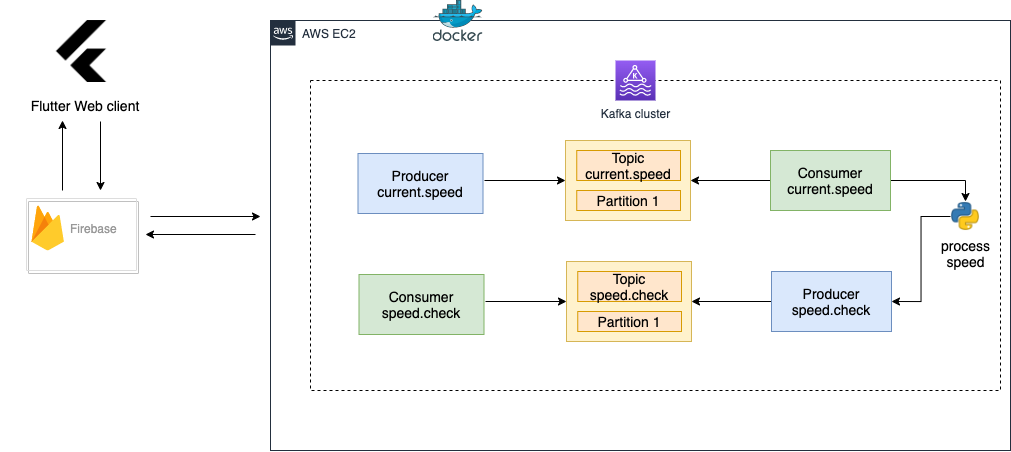

The diagram above was exported from draw.io. Its source (the exported page's mxGraphModel, read from the mxfile embedded in the PNG):
<mxGraphModel dx="1113" dy="1474" grid="1" gridSize="10" guides="1" tooltips="1" connect="1" arrows="1" fold="1" page="1" pageScale="1" pageWidth="1169" pageHeight="827" math="0" shadow="0">
  <root>
    <mxCell id="0" />
    <mxCell id="1" parent="0" />
    <mxCell id="nadK3N8KtskS3tCUBgkc-50" style="edgeStyle=orthogonalEdgeStyle;rounded=0;orthogonalLoop=1;jettySize=auto;html=1;entryX=1;entryY=0.5;entryDx=0;entryDy=0;fontSize=14;" edge="1" parent="1">
      <mxGeometry relative="1" as="geometry">
        <mxPoint x="355" y="-426" as="sourcePoint" />
        <mxPoint x="245" y="-426" as="targetPoint" />
      </mxGeometry>
    </mxCell>
    <mxCell id="UEzPUAAOIrF-is8g5C7q-154" value="AWS EC2" style="points=[[0,0],[0.25,0],[0.5,0],[0.75,0],[1,0],[1,0.25],[1,0.5],[1,0.75],[1,1],[0.75,1],[0.5,1],[0.25,1],[0,1],[0,0.75],[0,0.5],[0,0.25]];outlineConnect=0;gradientColor=none;html=1;whiteSpace=wrap;fontSize=12;fontStyle=0;shape=mxgraph.aws4.group;grIcon=mxgraph.aws4.group_aws_cloud_alt;strokeColor=#232F3E;fillColor=none;verticalAlign=top;align=left;spacingLeft=30;fontColor=#232F3E;dashed=0;labelBackgroundColor=#ffffff;" parent="1" vertex="1">
      <mxGeometry x="370" y="-640" width="740" height="430" as="geometry" />
    </mxCell>
    <mxCell id="nadK3N8KtskS3tCUBgkc-2" value="" style="shape=image;html=1;verticalAlign=top;verticalLabelPosition=bottom;labelBackgroundColor=#ffffff;imageAspect=0;aspect=fixed;image=https://cdn4.iconfinder.com/data/icons/logos-brands-5/24/flutter-128.png" vertex="1" parent="1">
      <mxGeometry x="150" y="-640" width="62" height="62" as="geometry" />
    </mxCell>
    <mxCell id="nadK3N8KtskS3tCUBgkc-6" value="" style="strokeColor=#dddddd;shadow=1;strokeWidth=1;rounded=1;absoluteArcSize=1;arcSize=2;fillColor=none;" vertex="1" parent="1">
      <mxGeometry x="126" y="-462" width="110" height="72" as="geometry" />
    </mxCell>
    <mxCell id="nadK3N8KtskS3tCUBgkc-7" value="Firebase" style="sketch=0;dashed=0;connectable=0;html=1;fillColor=#5184F3;strokeColor=none;shape=mxgraph.gcp2.firebase;part=1;labelPosition=right;verticalLabelPosition=middle;align=left;verticalAlign=middle;spacingLeft=5;fontColor=#999999;fontSize=12;" vertex="1" parent="nadK3N8KtskS3tCUBgkc-6">
      <mxGeometry width="32.4" height="45" relative="1" as="geometry">
        <mxPoint x="5" y="7" as="offset" />
      </mxGeometry>
    </mxCell>
    <mxCell id="nadK3N8KtskS3tCUBgkc-9" value="" style="endArrow=classic;html=1;rounded=0;" edge="1" parent="1">
      <mxGeometry width="50" height="50" relative="1" as="geometry">
        <mxPoint x="200" y="-539" as="sourcePoint" />
        <mxPoint x="200" y="-470" as="targetPoint" />
      </mxGeometry>
    </mxCell>
    <mxCell id="nadK3N8KtskS3tCUBgkc-11" value="" style="endArrow=classic;html=1;rounded=0;" edge="1" parent="1">
      <mxGeometry width="50" height="50" relative="1" as="geometry">
        <mxPoint x="162" y="-470" as="sourcePoint" />
        <mxPoint x="162" y="-540" as="targetPoint" />
      </mxGeometry>
    </mxCell>
    <mxCell id="nadK3N8KtskS3tCUBgkc-13" value="&lt;font style=&quot;font-size: 14px&quot;&gt;Flutter Web client&lt;/font&gt;" style="text;html=1;strokeColor=none;fillColor=none;align=center;verticalAlign=middle;whiteSpace=wrap;rounded=0;" vertex="1" parent="1">
      <mxGeometry x="100" y="-570" width="170" height="30" as="geometry" />
    </mxCell>
    <mxCell id="nadK3N8KtskS3tCUBgkc-17" value="" style="sketch=0;aspect=fixed;html=1;points=[];align=center;image;fontSize=12;image=img/lib/mscae/Docker.svg;dashed=1;fillColor=none;" vertex="1" parent="1">
      <mxGeometry x="532.5" y="-660" width="50" height="41" as="geometry" />
    </mxCell>
    <mxCell id="nadK3N8KtskS3tCUBgkc-18" value="" style="rounded=0;whiteSpace=wrap;html=1;fontSize=14;fillColor=#dae8fc;strokeColor=#6c8ebf;" vertex="1" parent="1">
      <mxGeometry x="457.5" y="-507" width="125" height="60" as="geometry" />
    </mxCell>
    <mxCell id="nadK3N8KtskS3tCUBgkc-20" value="Producer&lt;br&gt;current.speed" style="text;html=1;strokeColor=none;fillColor=none;align=center;verticalAlign=middle;whiteSpace=wrap;rounded=0;fontSize=14;" vertex="1" parent="1">
      <mxGeometry x="490" y="-492" width="60" height="30" as="geometry" />
    </mxCell>
    <mxCell id="nadK3N8KtskS3tCUBgkc-23" value="" style="rounded=0;whiteSpace=wrap;html=1;fontSize=14;fillColor=#fff2cc;strokeColor=#d6b656;" vertex="1" parent="1">
      <mxGeometry x="665" y="-520" width="125" height="80" as="geometry" />
    </mxCell>
    <mxCell id="nadK3N8KtskS3tCUBgkc-25" value="Topic current.speed" style="rounded=0;whiteSpace=wrap;html=1;fontSize=14;fillColor=#ffe6cc;strokeColor=#d79b00;" vertex="1" parent="1">
      <mxGeometry x="676.25" y="-510" width="103.75" height="30" as="geometry" />
    </mxCell>
    <mxCell id="nadK3N8KtskS3tCUBgkc-26" value="Partition 1" style="rounded=0;whiteSpace=wrap;html=1;fontSize=14;fillColor=#ffe6cc;strokeColor=#d79b00;" vertex="1" parent="1">
      <mxGeometry x="676.25" y="-470" width="103.75" height="20" as="geometry" />
    </mxCell>
    <mxCell id="nadK3N8KtskS3tCUBgkc-28" value="" style="endArrow=classic;html=1;rounded=0;fontSize=14;entryX=0;entryY=0.5;entryDx=0;entryDy=0;" edge="1" parent="1">
      <mxGeometry width="50" height="50" relative="1" as="geometry">
        <mxPoint x="584" y="-480" as="sourcePoint" />
        <mxPoint x="665" y="-480" as="targetPoint" />
      </mxGeometry>
    </mxCell>
    <mxCell id="nadK3N8KtskS3tCUBgkc-30" style="edgeStyle=orthogonalEdgeStyle;rounded=0;orthogonalLoop=1;jettySize=auto;html=1;exitX=0;exitY=0.5;exitDx=0;exitDy=0;fontSize=14;" edge="1" parent="1" source="nadK3N8KtskS3tCUBgkc-29" target="nadK3N8KtskS3tCUBgkc-23">
      <mxGeometry relative="1" as="geometry" />
    </mxCell>
    <mxCell id="nadK3N8KtskS3tCUBgkc-42" style="edgeStyle=orthogonalEdgeStyle;rounded=0;orthogonalLoop=1;jettySize=auto;html=1;exitX=1;exitY=0.5;exitDx=0;exitDy=0;entryX=0.5;entryY=0;entryDx=0;entryDy=0;fontSize=14;" edge="1" parent="1" source="nadK3N8KtskS3tCUBgkc-29" target="nadK3N8KtskS3tCUBgkc-32">
      <mxGeometry relative="1" as="geometry" />
    </mxCell>
    <mxCell id="nadK3N8KtskS3tCUBgkc-29" value="Consumer&lt;br&gt;current.speed" style="rounded=0;whiteSpace=wrap;html=1;fontSize=14;fillColor=#d5e8d4;strokeColor=#82b366;" vertex="1" parent="1">
      <mxGeometry x="870" y="-510" width="120" height="60" as="geometry" />
    </mxCell>
    <mxCell id="nadK3N8KtskS3tCUBgkc-43" style="edgeStyle=orthogonalEdgeStyle;rounded=0;orthogonalLoop=1;jettySize=auto;html=1;entryX=1;entryY=0.5;entryDx=0;entryDy=0;fontSize=14;" edge="1" parent="1" source="nadK3N8KtskS3tCUBgkc-32" target="nadK3N8KtskS3tCUBgkc-41">
      <mxGeometry relative="1" as="geometry" />
    </mxCell>
    <mxCell id="nadK3N8KtskS3tCUBgkc-32" value="process&lt;br&gt;speed" style="shape=image;html=1;verticalAlign=top;verticalLabelPosition=bottom;labelBackgroundColor=#ffffff;imageAspect=0;aspect=fixed;image=https://cdn3.iconfinder.com/data/icons/logos-and-brands-adobe/512/267_Python-128.png;fontSize=14;fillColor=none;" vertex="1" parent="1">
      <mxGeometry x="1050" y="-459" width="30" height="30" as="geometry" />
    </mxCell>
    <mxCell id="nadK3N8KtskS3tCUBgkc-34" value="" style="rounded=0;whiteSpace=wrap;html=1;fontSize=14;fillColor=#d5e8d4;strokeColor=#82b366;" vertex="1" parent="1">
      <mxGeometry x="458.5" y="-386" width="125" height="60" as="geometry" />
    </mxCell>
    <mxCell id="nadK3N8KtskS3tCUBgkc-35" value="Consumer&lt;br&gt;speed.check" style="text;html=1;strokeColor=none;fillColor=none;align=center;verticalAlign=middle;whiteSpace=wrap;rounded=0;fontSize=14;" vertex="1" parent="1">
      <mxGeometry x="491" y="-371" width="60" height="30" as="geometry" />
    </mxCell>
    <mxCell id="nadK3N8KtskS3tCUBgkc-36" value="" style="rounded=0;whiteSpace=wrap;html=1;fontSize=14;fillColor=#fff2cc;strokeColor=#d6b656;" vertex="1" parent="1">
      <mxGeometry x="666" y="-399" width="125" height="80" as="geometry" />
    </mxCell>
    <mxCell id="nadK3N8KtskS3tCUBgkc-37" value="Topic&lt;br&gt;speed.check" style="rounded=0;whiteSpace=wrap;html=1;fontSize=14;fillColor=#ffe6cc;strokeColor=#d79b00;" vertex="1" parent="1">
      <mxGeometry x="677.25" y="-389" width="103.75" height="30" as="geometry" />
    </mxCell>
    <mxCell id="nadK3N8KtskS3tCUBgkc-38" value="Partition 1" style="rounded=0;whiteSpace=wrap;html=1;fontSize=14;fillColor=#ffe6cc;strokeColor=#d79b00;" vertex="1" parent="1">
      <mxGeometry x="677.25" y="-349" width="103.75" height="20" as="geometry" />
    </mxCell>
    <mxCell id="nadK3N8KtskS3tCUBgkc-39" value="" style="endArrow=classic;html=1;rounded=0;fontSize=14;entryX=0;entryY=0.5;entryDx=0;entryDy=0;" edge="1" parent="1">
      <mxGeometry width="50" height="50" relative="1" as="geometry">
        <mxPoint x="585" y="-359" as="sourcePoint" />
        <mxPoint x="666" y="-359" as="targetPoint" />
      </mxGeometry>
    </mxCell>
    <mxCell id="nadK3N8KtskS3tCUBgkc-40" style="edgeStyle=orthogonalEdgeStyle;rounded=0;orthogonalLoop=1;jettySize=auto;html=1;exitX=0;exitY=0.5;exitDx=0;exitDy=0;fontSize=14;" edge="1" parent="1" source="nadK3N8KtskS3tCUBgkc-41" target="nadK3N8KtskS3tCUBgkc-36">
      <mxGeometry relative="1" as="geometry" />
    </mxCell>
    <mxCell id="nadK3N8KtskS3tCUBgkc-41" value="Producer&lt;br&gt;speed.check" style="rounded=0;whiteSpace=wrap;html=1;fontSize=14;fillColor=#dae8fc;strokeColor=#6c8ebf;" vertex="1" parent="1">
      <mxGeometry x="871" y="-389" width="120" height="60" as="geometry" />
    </mxCell>
    <mxCell id="nadK3N8KtskS3tCUBgkc-45" value="" style="rounded=0;whiteSpace=wrap;html=1;fontSize=14;fillColor=none;dashed=1;" vertex="1" parent="1">
      <mxGeometry x="410" y="-580" width="690" height="310" as="geometry" />
    </mxCell>
    <mxCell id="nadK3N8KtskS3tCUBgkc-46" value="Kafka cluster" style="sketch=0;points=[[0,0,0],[0.25,0,0],[0.5,0,0],[0.75,0,0],[1,0,0],[0,1,0],[0.25,1,0],[0.5,1,0],[0.75,1,0],[1,1,0],[0,0.25,0],[0,0.5,0],[0,0.75,0],[1,0.25,0],[1,0.5,0],[1,0.75,0]];outlineConnect=0;fontColor=#232F3E;gradientColor=#945DF2;gradientDirection=north;fillColor=#5A30B5;strokeColor=#ffffff;dashed=0;verticalLabelPosition=bottom;verticalAlign=top;align=center;html=1;fontSize=12;fontStyle=0;aspect=fixed;shape=mxgraph.aws4.resourceIcon;resIcon=mxgraph.aws4.managed_streaming_for_kafka;" vertex="1" parent="1">
      <mxGeometry x="715" y="-600" width="40" height="40" as="geometry" />
    </mxCell>
    <mxCell id="nadK3N8KtskS3tCUBgkc-52" value="" style="endArrow=classic;html=1;rounded=0;fontSize=14;" edge="1" parent="1">
      <mxGeometry width="50" height="50" relative="1" as="geometry">
        <mxPoint x="250" y="-444" as="sourcePoint" />
        <mxPoint x="360" y="-444" as="targetPoint" />
      </mxGeometry>
    </mxCell>
  </root>
</mxGraphModel>